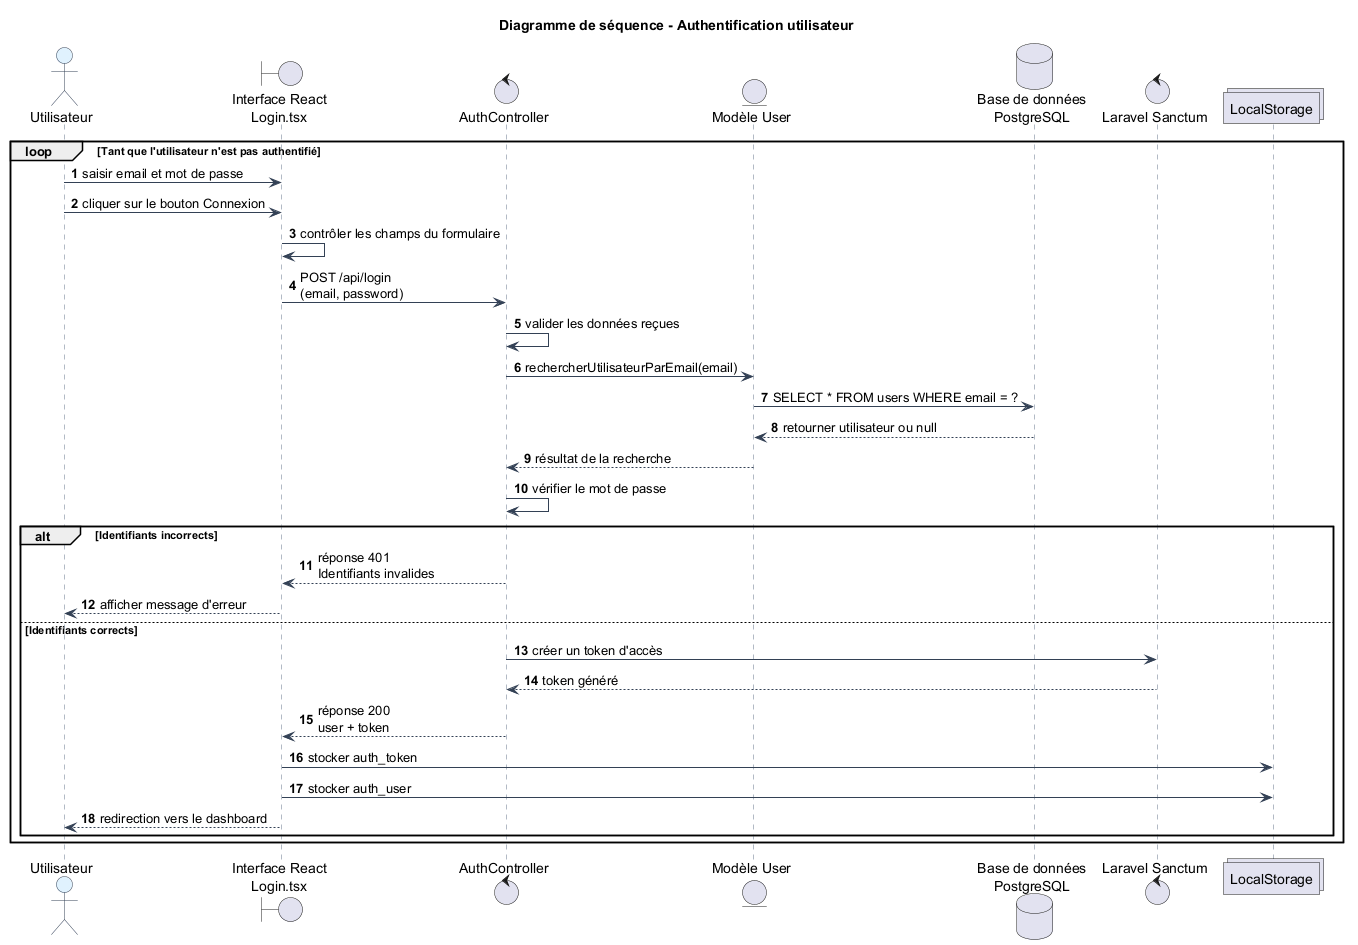

The diagram above was rendered by PlantUML. Its source (embedded in the PNG):
@startuml
title Diagramme de séquence - Authentification utilisateur

skinparam backgroundColor #FFFFFF
skinparam sequence {
  ArrowColor #334155
  LifeLineBorderColor #64748B
  LifeLineBackgroundColor #F8FAFC
  ParticipantBorderColor #334155
  ParticipantBackgroundColor #F1F5F9
  ActorBorderColor #334155
  ActorBackgroundColor #E0F2FE
  DatabaseBorderColor #334155
  DatabaseBackgroundColor #ECFDF5
}

autonumber

actor "Utilisateur" as Utilisateur
boundary "Interface React\nLogin.tsx" as Interface
control "AuthController" as AuthController
entity "Modèle User" as UserModel
database "Base de données\nPostgreSQL" as DB
control "Laravel Sanctum" as Sanctum
collections "LocalStorage" as LocalStorage

loop Tant que l'utilisateur n'est pas authentifié
    Utilisateur -> Interface : saisir email et mot de passe
    Utilisateur -> Interface : cliquer sur le bouton Connexion
    Interface -> Interface : contrôler les champs du formulaire
    Interface -> AuthController : POST /api/login\n(email, password)
    AuthController -> AuthController : valider les données reçues
    AuthController -> UserModel : rechercherUtilisateurParEmail(email)
    UserModel -> DB : SELECT * FROM users WHERE email = ?
    DB --> UserModel : retourner utilisateur ou null
    UserModel --> AuthController : résultat de la recherche
    AuthController -> AuthController : vérifier le mot de passe

    alt Identifiants incorrects
        AuthController --> Interface : réponse 401\nIdentifiants invalides
        Interface --> Utilisateur : afficher message d'erreur
    else Identifiants corrects
        AuthController -> Sanctum : créer un token d'accès
        Sanctum --> AuthController : token généré
        AuthController --> Interface : réponse 200\nuser + token
        Interface -> LocalStorage : stocker auth_token
        Interface -> LocalStorage : stocker auth_user
        Interface --> Utilisateur : redirection vers le dashboard
    end
end

@enduml